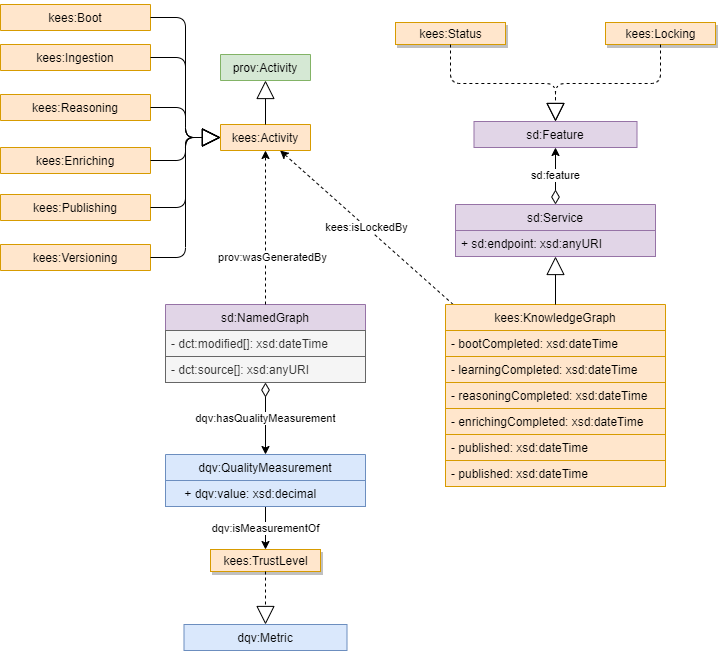

The diagram above was exported from draw.io. Its source (the exported page's mxGraphModel, read from the mxfile embedded in the PNG):
<mxGraphModel dx="1038" dy="599" grid="1" gridSize="10" guides="1" tooltips="1" connect="1" arrows="1" fold="1" page="1" pageScale="1" pageWidth="827" pageHeight="1169" math="0" shadow="0">
  <root>
    <mxCell id="0" />
    <mxCell id="1" parent="0" />
    <mxCell id="enxg5qkIPw8XKSSDvfDX-7" value="kees:isLockedBy" style="edgeStyle=none;rounded=0;orthogonalLoop=1;jettySize=auto;html=1;dashed=1;endArrow=classic;endFill=1;" edge="1" parent="1" source="NSoIYJmWoff3Sn7QuUuB-19" target="XS2yiqq8DobOVHvBvisq-11">
      <mxGeometry relative="1" as="geometry" />
    </mxCell>
    <mxCell id="NSoIYJmWoff3Sn7QuUuB-19" value="kees:KnowledgeGraph" style="swimlane;fontStyle=0;childLayout=stackLayout;horizontal=1;startSize=26;fillColor=#ffe6cc;horizontalStack=0;resizeParent=1;resizeParentMax=0;resizeLast=0;collapsible=1;marginBottom=0;strokeColor=#d79b00;labelBackgroundColor=none;" parent="1" vertex="1">
      <mxGeometry x="485" y="340" width="220" height="182" as="geometry">
        <mxRectangle x="500" y="190" width="210" height="26" as="alternateBounds" />
      </mxGeometry>
    </mxCell>
    <mxCell id="enxg5qkIPw8XKSSDvfDX-11" value="- bootCompleted: xsd:dateTime" style="text;strokeColor=#d79b00;fillColor=#ffe6cc;align=left;verticalAlign=top;spacingLeft=4;spacingRight=4;overflow=hidden;rotatable=0;points=[[0,0.5],[1,0.5]];portConstraint=eastwest;" vertex="1" parent="NSoIYJmWoff3Sn7QuUuB-19">
      <mxGeometry y="26" width="220" height="26" as="geometry" />
    </mxCell>
    <mxCell id="enxg5qkIPw8XKSSDvfDX-8" value="- learningCompleted: xsd:dateTime" style="text;strokeColor=#d79b00;fillColor=#ffe6cc;align=left;verticalAlign=top;spacingLeft=4;spacingRight=4;overflow=hidden;rotatable=0;points=[[0,0.5],[1,0.5]];portConstraint=eastwest;" vertex="1" parent="NSoIYJmWoff3Sn7QuUuB-19">
      <mxGeometry y="52" width="220" height="26" as="geometry" />
    </mxCell>
    <mxCell id="enxg5qkIPw8XKSSDvfDX-4" value="- reasoningCompleted: xsd:dateTime" style="text;strokeColor=#d79b00;fillColor=#ffe6cc;align=left;verticalAlign=top;spacingLeft=4;spacingRight=4;overflow=hidden;rotatable=0;points=[[0,0.5],[1,0.5]];portConstraint=eastwest;" vertex="1" parent="NSoIYJmWoff3Sn7QuUuB-19">
      <mxGeometry y="78" width="220" height="26" as="geometry" />
    </mxCell>
    <mxCell id="enxg5qkIPw8XKSSDvfDX-10" value="- enrichingCompleted: xsd:dateTime" style="text;strokeColor=#d79b00;fillColor=#ffe6cc;align=left;verticalAlign=top;spacingLeft=4;spacingRight=4;overflow=hidden;rotatable=0;points=[[0,0.5],[1,0.5]];portConstraint=eastwest;" vertex="1" parent="NSoIYJmWoff3Sn7QuUuB-19">
      <mxGeometry y="104" width="220" height="26" as="geometry" />
    </mxCell>
    <mxCell id="enxg5qkIPw8XKSSDvfDX-9" value="- published: xsd:dateTime" style="text;strokeColor=#d79b00;fillColor=#ffe6cc;align=left;verticalAlign=top;spacingLeft=4;spacingRight=4;overflow=hidden;rotatable=0;points=[[0,0.5],[1,0.5]];portConstraint=eastwest;" vertex="1" parent="NSoIYJmWoff3Sn7QuUuB-19">
      <mxGeometry y="130" width="220" height="26" as="geometry" />
    </mxCell>
    <mxCell id="enxg5qkIPw8XKSSDvfDX-62" value="- published: xsd:dateTime" style="text;strokeColor=#d79b00;fillColor=#ffe6cc;align=left;verticalAlign=top;spacingLeft=4;spacingRight=4;overflow=hidden;rotatable=0;points=[[0,0.5],[1,0.5]];portConstraint=eastwest;" vertex="1" parent="NSoIYJmWoff3Sn7QuUuB-19">
      <mxGeometry y="156" width="220" height="26" as="geometry" />
    </mxCell>
    <mxCell id="enxg5qkIPw8XKSSDvfDX-19" value="sd:feature" style="edgeStyle=elbowEdgeStyle;rounded=0;orthogonalLoop=1;jettySize=auto;elbow=vertical;html=1;endArrow=classic;endFill=1;startArrow=diamondThin;startFill=0;startSize=12;" edge="1" parent="1" source="XS2yiqq8DobOVHvBvisq-3" target="enxg5qkIPw8XKSSDvfDX-16">
      <mxGeometry relative="1" as="geometry" />
    </mxCell>
    <mxCell id="XS2yiqq8DobOVHvBvisq-3" value="sd:Service" style="swimlane;fontStyle=0;childLayout=stackLayout;horizontal=1;startSize=26;horizontalStack=0;resizeParent=1;resizeParentMax=0;resizeLast=0;collapsible=1;marginBottom=0;labelBackgroundColor=none;fillColor=#e1d5e7;strokeColor=#9673a6;" parent="1" vertex="1">
      <mxGeometry x="495" y="240" width="200" height="52" as="geometry">
        <mxRectangle x="513.5" y="228" width="163" height="26" as="alternateBounds" />
      </mxGeometry>
    </mxCell>
    <mxCell id="enxg5qkIPw8XKSSDvfDX-20" value="+ sd:endpoint: xsd:anyURI" style="text;strokeColor=#9673a6;fillColor=#e1d5e7;align=left;verticalAlign=top;spacingLeft=4;spacingRight=4;overflow=hidden;rotatable=0;points=[[0,0.5],[1,0.5]];portConstraint=eastwest;" vertex="1" parent="XS2yiqq8DobOVHvBvisq-3">
      <mxGeometry y="26" width="200" height="26" as="geometry" />
    </mxCell>
    <mxCell id="XS2yiqq8DobOVHvBvisq-4" value="" style="endArrow=block;endSize=16;endFill=0;html=1;" parent="1" source="NSoIYJmWoff3Sn7QuUuB-19" target="XS2yiqq8DobOVHvBvisq-3" edge="1">
      <mxGeometry width="160" relative="1" as="geometry">
        <mxPoint x="513" y="-28" as="sourcePoint" />
        <mxPoint x="328" y="-58" as="targetPoint" />
      </mxGeometry>
    </mxCell>
    <mxCell id="XS2yiqq8DobOVHvBvisq-11" value="kees:Activity" style="swimlane;fontStyle=0;childLayout=stackLayout;horizontal=1;startSize=26;horizontalStack=0;resizeParent=1;resizeParentMax=0;resizeLast=0;collapsible=1;marginBottom=0;labelBackgroundColor=none;fillColor=#ffe6cc;strokeColor=#d79b00;" parent="1" vertex="1" collapsed="1">
      <mxGeometry x="260" y="160" width="90" height="26" as="geometry">
        <mxRectangle x="430" y="190" width="200" height="52" as="alternateBounds" />
      </mxGeometry>
    </mxCell>
    <mxCell id="XS2yiqq8DobOVHvBvisq-12" value="kees:Ingestion" style="swimlane;fontStyle=0;childLayout=stackLayout;horizontal=1;startSize=26;fillColor=#ffe6cc;horizontalStack=0;resizeParent=1;resizeParentMax=0;resizeLast=0;collapsible=1;marginBottom=0;strokeColor=#d79b00;labelBackgroundColor=none;" parent="1" vertex="1" collapsed="1">
      <mxGeometry x="40" y="80" width="150" height="26" as="geometry">
        <mxRectangle x="300" y="537" width="200" height="52" as="alternateBounds" />
      </mxGeometry>
    </mxCell>
    <mxCell id="XS2yiqq8DobOVHvBvisq-14" value="kees:Enriching" style="swimlane;fontStyle=0;childLayout=stackLayout;horizontal=1;startSize=26;fillColor=#ffe6cc;horizontalStack=0;resizeParent=1;resizeParentMax=0;resizeLast=0;collapsible=1;marginBottom=0;strokeColor=#d79b00;labelBackgroundColor=none;" parent="1" vertex="1" collapsed="1">
      <mxGeometry x="40" y="183" width="150" height="26" as="geometry">
        <mxRectangle x="300" y="537" width="200" height="52" as="alternateBounds" />
      </mxGeometry>
    </mxCell>
    <mxCell id="XS2yiqq8DobOVHvBvisq-15" value="kees:Reasoning" style="swimlane;fontStyle=0;childLayout=stackLayout;horizontal=1;startSize=26;fillColor=#ffe6cc;horizontalStack=0;resizeParent=1;resizeParentMax=0;resizeLast=0;collapsible=1;marginBottom=0;strokeColor=#d79b00;labelBackgroundColor=none;" parent="1" vertex="1" collapsed="1">
      <mxGeometry x="40" y="130" width="150" height="26" as="geometry">
        <mxRectangle x="40" y="130" width="200" height="52" as="alternateBounds" />
      </mxGeometry>
    </mxCell>
    <mxCell id="XS2yiqq8DobOVHvBvisq-16" value="kees:Publishing" style="swimlane;fontStyle=0;childLayout=stackLayout;horizontal=1;startSize=26;fillColor=#ffe6cc;horizontalStack=0;resizeParent=1;resizeParentMax=0;resizeLast=0;collapsible=1;marginBottom=0;strokeColor=#d79b00;labelBackgroundColor=none;" parent="1" vertex="1" collapsed="1">
      <mxGeometry x="40" y="230" width="150" height="26" as="geometry">
        <mxRectangle x="300" y="537" width="200" height="52" as="alternateBounds" />
      </mxGeometry>
    </mxCell>
    <mxCell id="XS2yiqq8DobOVHvBvisq-17" value="kees:Versioning" style="swimlane;fontStyle=0;childLayout=stackLayout;horizontal=1;startSize=26;fillColor=#ffe6cc;horizontalStack=0;resizeParent=1;resizeParentMax=0;resizeLast=0;collapsible=1;marginBottom=0;strokeColor=#d79b00;labelBackgroundColor=none;" parent="1" vertex="1" collapsed="1">
      <mxGeometry x="40" y="280" width="150" height="26" as="geometry">
        <mxRectangle x="300" y="537" width="200" height="52" as="alternateBounds" />
      </mxGeometry>
    </mxCell>
    <mxCell id="XS2yiqq8DobOVHvBvisq-18" value="" style="endArrow=block;endSize=16;endFill=0;html=1;edgeStyle=elbowEdgeStyle;" parent="1" source="XS2yiqq8DobOVHvBvisq-12" target="XS2yiqq8DobOVHvBvisq-11" edge="1">
      <mxGeometry width="160" relative="1" as="geometry">
        <mxPoint x="290" y="150" as="sourcePoint" />
        <mxPoint x="320" y="90" as="targetPoint" />
      </mxGeometry>
    </mxCell>
    <mxCell id="XS2yiqq8DobOVHvBvisq-20" value="" style="endArrow=block;endSize=16;endFill=0;html=1;edgeStyle=elbowEdgeStyle;" parent="1" source="XS2yiqq8DobOVHvBvisq-15" target="XS2yiqq8DobOVHvBvisq-11" edge="1">
      <mxGeometry width="160" relative="1" as="geometry">
        <mxPoint x="175.30624999999998" y="90" as="sourcePoint" />
        <mxPoint x="301.1937499999999" y="36" as="targetPoint" />
      </mxGeometry>
    </mxCell>
    <mxCell id="XS2yiqq8DobOVHvBvisq-21" value="" style="endArrow=block;endSize=16;endFill=0;html=1;edgeStyle=elbowEdgeStyle;" parent="1" source="XS2yiqq8DobOVHvBvisq-14" target="XS2yiqq8DobOVHvBvisq-11" edge="1">
      <mxGeometry width="160" relative="1" as="geometry">
        <mxPoint x="185.30624999999998" y="100" as="sourcePoint" />
        <mxPoint x="311.1937499999999" y="46" as="targetPoint" />
      </mxGeometry>
    </mxCell>
    <mxCell id="XS2yiqq8DobOVHvBvisq-22" value="" style="endArrow=block;endSize=16;endFill=0;html=1;edgeStyle=elbowEdgeStyle;" parent="1" source="XS2yiqq8DobOVHvBvisq-16" target="XS2yiqq8DobOVHvBvisq-11" edge="1">
      <mxGeometry width="160" relative="1" as="geometry">
        <mxPoint x="195.30624999999998" y="110" as="sourcePoint" />
        <mxPoint x="321.1937499999999" y="56" as="targetPoint" />
      </mxGeometry>
    </mxCell>
    <mxCell id="XS2yiqq8DobOVHvBvisq-24" value="" style="endArrow=block;endSize=16;endFill=0;html=1;edgeStyle=elbowEdgeStyle;" parent="1" source="XS2yiqq8DobOVHvBvisq-17" target="XS2yiqq8DobOVHvBvisq-11" edge="1">
      <mxGeometry width="160" relative="1" as="geometry">
        <mxPoint x="205.30624999999998" y="120" as="sourcePoint" />
        <mxPoint x="331.1937499999999" y="66" as="targetPoint" />
      </mxGeometry>
    </mxCell>
    <mxCell id="RV-3AgllMj9mWxFpBbZ_-14" value="kees:Boot" style="swimlane;fontStyle=0;childLayout=stackLayout;horizontal=1;startSize=26;fillColor=#ffe6cc;horizontalStack=0;resizeParent=1;resizeParentMax=0;resizeLast=0;collapsible=1;marginBottom=0;strokeColor=#d79b00;labelBackgroundColor=none;" parent="1" vertex="1" collapsed="1">
      <mxGeometry x="40" y="40" width="150" height="26" as="geometry">
        <mxRectangle x="300" y="537" width="200" height="52" as="alternateBounds" />
      </mxGeometry>
    </mxCell>
    <mxCell id="RV-3AgllMj9mWxFpBbZ_-15" value="" style="endArrow=block;endSize=16;endFill=0;html=1;edgeStyle=elbowEdgeStyle;" parent="1" source="RV-3AgllMj9mWxFpBbZ_-14" target="XS2yiqq8DobOVHvBvisq-11" edge="1">
      <mxGeometry width="160" relative="1" as="geometry">
        <mxPoint x="200.0000000000001" y="103" as="sourcePoint" />
        <mxPoint x="270" y="206" as="targetPoint" />
      </mxGeometry>
    </mxCell>
    <mxCell id="enxg5qkIPw8XKSSDvfDX-1" value="prov:Activity" style="swimlane;fontStyle=0;childLayout=stackLayout;horizontal=1;startSize=26;horizontalStack=0;resizeParent=1;resizeParentMax=0;resizeLast=0;collapsible=1;marginBottom=0;labelBackgroundColor=none;fillColor=#d5e8d4;strokeColor=#82b366;" vertex="1" collapsed="1" parent="1">
      <mxGeometry x="260" y="90" width="90" height="26" as="geometry">
        <mxRectangle x="430" y="190" width="200" height="52" as="alternateBounds" />
      </mxGeometry>
    </mxCell>
    <mxCell id="enxg5qkIPw8XKSSDvfDX-2" value="" style="endArrow=block;endSize=16;endFill=0;html=1;" edge="1" parent="1" source="XS2yiqq8DobOVHvBvisq-11" target="enxg5qkIPw8XKSSDvfDX-1">
      <mxGeometry width="160" relative="1" as="geometry">
        <mxPoint x="615" y="200" as="sourcePoint" />
        <mxPoint x="615" y="90" as="targetPoint" />
      </mxGeometry>
    </mxCell>
    <mxCell id="enxg5qkIPw8XKSSDvfDX-13" value="kees:Status" style="html=1;labelBackgroundColor=none;fillColor=#ffe6cc;strokeColor=#d79b00;shadow=1;" vertex="1" parent="1">
      <mxGeometry x="435" y="58" width="110" height="22" as="geometry" />
    </mxCell>
    <mxCell id="enxg5qkIPw8XKSSDvfDX-14" value="kees:Locking" style="html=1;labelBackgroundColor=none;fillColor=#ffe6cc;strokeColor=#d79b00;shadow=1;" vertex="1" parent="1">
      <mxGeometry x="645" y="58" width="110" height="22" as="geometry" />
    </mxCell>
    <mxCell id="enxg5qkIPw8XKSSDvfDX-16" value="sd:Feature" style="swimlane;fontStyle=0;childLayout=stackLayout;horizontal=1;startSize=26;horizontalStack=0;resizeParent=1;resizeParentMax=0;resizeLast=0;collapsible=1;marginBottom=0;labelBackgroundColor=none;fillColor=#e1d5e7;strokeColor=#9673a6;" vertex="1" collapsed="1" parent="1">
      <mxGeometry x="513.5" y="157" width="163" height="26" as="geometry">
        <mxRectangle x="430" y="190" width="200" height="52" as="alternateBounds" />
      </mxGeometry>
    </mxCell>
    <mxCell id="enxg5qkIPw8XKSSDvfDX-17" value="" style="endArrow=block;endSize=16;endFill=0;html=1;edgeStyle=elbowEdgeStyle;elbow=vertical;dashed=1;" edge="1" parent="1" source="enxg5qkIPw8XKSSDvfDX-13" target="enxg5qkIPw8XKSSDvfDX-16">
      <mxGeometry width="160" relative="1" as="geometry">
        <mxPoint x="605" y="298" as="sourcePoint" />
        <mxPoint x="600" y="178" as="targetPoint" />
      </mxGeometry>
    </mxCell>
    <mxCell id="enxg5qkIPw8XKSSDvfDX-18" value="" style="endArrow=block;endSize=16;endFill=0;html=1;edgeStyle=elbowEdgeStyle;elbow=vertical;dashed=1;" edge="1" parent="1" source="enxg5qkIPw8XKSSDvfDX-14" target="enxg5qkIPw8XKSSDvfDX-16">
      <mxGeometry width="160" relative="1" as="geometry">
        <mxPoint x="522.1875" y="138" as="sourcePoint" />
        <mxPoint x="584.6875" y="178" as="targetPoint" />
      </mxGeometry>
    </mxCell>
    <mxCell id="enxg5qkIPw8XKSSDvfDX-21" value="sd:NamedGraph" style="swimlane;fontStyle=0;childLayout=stackLayout;horizontal=1;startSize=26;horizontalStack=0;resizeParent=1;resizeParentMax=0;resizeLast=0;collapsible=1;marginBottom=0;labelBackgroundColor=none;fillColor=#e1d5e7;strokeColor=#9673a6;" vertex="1" parent="1">
      <mxGeometry x="205" y="340" width="200" height="78" as="geometry">
        <mxRectangle x="513.5" y="228" width="163" height="26" as="alternateBounds" />
      </mxGeometry>
    </mxCell>
    <mxCell id="enxg5qkIPw8XKSSDvfDX-22" value="- dct:modified[]: xsd:dateTime" style="text;strokeColor=#666666;fillColor=#f5f5f5;align=left;verticalAlign=top;spacingLeft=4;spacingRight=4;overflow=hidden;rotatable=0;points=[[0,0.5],[1,0.5]];portConstraint=eastwest;fontColor=#333333;" vertex="1" parent="enxg5qkIPw8XKSSDvfDX-21">
      <mxGeometry y="26" width="200" height="26" as="geometry" />
    </mxCell>
    <mxCell id="enxg5qkIPw8XKSSDvfDX-23" value="- dct:source[]: xsd:anyURI" style="text;strokeColor=#666666;fillColor=#f5f5f5;align=left;verticalAlign=top;spacingLeft=4;spacingRight=4;overflow=hidden;rotatable=0;points=[[0,0.5],[1,0.5]];portConstraint=eastwest;fontColor=#333333;" vertex="1" parent="enxg5qkIPw8XKSSDvfDX-21">
      <mxGeometry y="52" width="200" height="26" as="geometry" />
    </mxCell>
    <mxCell id="enxg5qkIPw8XKSSDvfDX-24" value="prov:wasGeneratedBy" style="edgeStyle=none;rounded=0;orthogonalLoop=1;jettySize=auto;html=1;dashed=1;endArrow=classic;endFill=1;" edge="1" parent="1" source="enxg5qkIPw8XKSSDvfDX-21" target="XS2yiqq8DobOVHvBvisq-11">
      <mxGeometry x="-0.3909" y="-7" relative="1" as="geometry">
        <mxPoint x="530.8360655737704" y="410" as="sourcePoint" />
        <mxPoint x="327.360655737705" y="196" as="targetPoint" />
        <mxPoint as="offset" />
      </mxGeometry>
    </mxCell>
    <mxCell id="enxg5qkIPw8XKSSDvfDX-55" value="dqv:isMeasurementOf" style="edgeStyle=none;rounded=0;orthogonalLoop=1;jettySize=auto;html=1;startArrow=none;startFill=0;endArrow=classic;endFill=1;startSize=12;" edge="1" parent="1" source="enxg5qkIPw8XKSSDvfDX-25" target="enxg5qkIPw8XKSSDvfDX-58">
      <mxGeometry relative="1" as="geometry">
        <mxPoint x="535" y="629" as="targetPoint" />
      </mxGeometry>
    </mxCell>
    <mxCell id="enxg5qkIPw8XKSSDvfDX-25" value="dqv:QualityMeasurement" style="swimlane;fontStyle=0;childLayout=stackLayout;horizontal=1;startSize=26;horizontalStack=0;resizeParent=1;resizeParentMax=0;resizeLast=0;collapsible=1;marginBottom=0;labelBackgroundColor=none;fillColor=#dae8fc;strokeColor=#6c8ebf;" vertex="1" parent="1">
      <mxGeometry x="205" y="490" width="200" height="52" as="geometry">
        <mxRectangle x="223.75" y="590" width="163" height="26" as="alternateBounds" />
      </mxGeometry>
    </mxCell>
    <mxCell id="enxg5qkIPw8XKSSDvfDX-43" value="    + dqv:value: xsd:decimal" style="text;strokeColor=#6c8ebf;fillColor=#dae8fc;align=left;verticalAlign=top;spacingLeft=4;spacingRight=4;overflow=hidden;rotatable=0;points=[[0,0.5],[1,0.5]];portConstraint=eastwest;labelBackgroundColor=none;fontColor=default;" vertex="1" parent="enxg5qkIPw8XKSSDvfDX-25">
      <mxGeometry y="26" width="200" height="26" as="geometry" />
    </mxCell>
    <mxCell id="enxg5qkIPw8XKSSDvfDX-54" value="dqv:hasQualityMeasurement" style="rounded=0;orthogonalLoop=1;jettySize=auto;elbow=vertical;html=1;endArrow=classic;endFill=1;startArrow=diamondThin;startFill=0;startSize=12;" edge="1" parent="1" source="enxg5qkIPw8XKSSDvfDX-21" target="enxg5qkIPw8XKSSDvfDX-25">
      <mxGeometry relative="1" as="geometry">
        <mxPoint x="650" y="260" as="sourcePoint" />
        <mxPoint x="320" y="550" as="targetPoint" />
      </mxGeometry>
    </mxCell>
    <mxCell id="enxg5qkIPw8XKSSDvfDX-58" value="kees:TrustLevel" style="html=1;labelBackgroundColor=none;fillColor=#ffe6cc;strokeColor=#d79b00;shadow=1;" vertex="1" parent="1">
      <mxGeometry x="250" y="585" width="110" height="22" as="geometry" />
    </mxCell>
    <mxCell id="enxg5qkIPw8XKSSDvfDX-59" value="dqv:Metric" style="swimlane;fontStyle=0;childLayout=stackLayout;horizontal=1;startSize=26;horizontalStack=0;resizeParent=1;resizeParentMax=0;resizeLast=0;collapsible=1;marginBottom=0;labelBackgroundColor=none;fillColor=#dae8fc;strokeColor=#6c8ebf;" vertex="1" collapsed="1" parent="1">
      <mxGeometry x="223.5" y="660" width="163" height="26" as="geometry">
        <mxRectangle x="160" y="507" width="200" height="52" as="alternateBounds" />
      </mxGeometry>
    </mxCell>
    <mxCell id="enxg5qkIPw8XKSSDvfDX-60" value="" style="endArrow=block;endSize=16;endFill=0;html=1;elbow=vertical;dashed=1;" edge="1" parent="1" source="enxg5qkIPw8XKSSDvfDX-58" target="enxg5qkIPw8XKSSDvfDX-59">
      <mxGeometry width="160" relative="1" as="geometry">
        <mxPoint x="420" y="610" as="sourcePoint" />
        <mxPoint x="525" y="665" as="targetPoint" />
      </mxGeometry>
    </mxCell>
  </root>
</mxGraphModel>